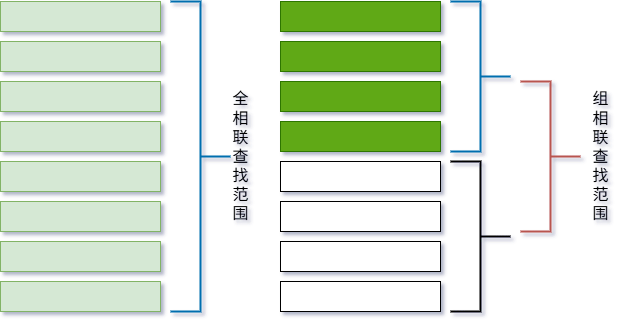

The diagram above was exported from draw.io. Its source (the exported page's mxGraphModel, read from the mxfile embedded in the PNG):
<mxGraphModel dx="1042" dy="626" grid="1" gridSize="10" guides="1" tooltips="1" connect="1" arrows="1" fold="1" page="1" pageScale="1" pageWidth="827" pageHeight="1169" math="0" shadow="1">
  <root>
    <mxCell id="0" />
    <mxCell id="1" parent="0" />
    <mxCell id="hCGsh3y34SQMAFstXHBm-17" value="" style="strokeWidth=2;html=1;shape=mxgraph.flowchart.annotation_2;align=left;labelPosition=right;pointerEvents=1;rotation=-180;fillColor=#1ba1e2;fontColor=#ffffff;strokeColor=#006EAF;" parent="1" vertex="1">
      <mxGeometry x="274" y="170" width="60" height="310" as="geometry" />
    </mxCell>
    <mxCell id="hCGsh3y34SQMAFstXHBm-18" value="" style="strokeWidth=2;html=1;shape=mxgraph.flowchart.annotation_2;align=left;labelPosition=right;pointerEvents=1;rotation=-180;fillColor=#1ba1e2;fontColor=#ffffff;strokeColor=#006EAF;" parent="1" vertex="1">
      <mxGeometry x="554" y="170" width="60" height="150" as="geometry" />
    </mxCell>
    <mxCell id="hCGsh3y34SQMAFstXHBm-19" value="" style="strokeWidth=2;html=1;shape=mxgraph.flowchart.annotation_2;align=left;labelPosition=right;pointerEvents=1;rotation=-180;" parent="1" vertex="1">
      <mxGeometry x="554" y="330" width="60" height="150" as="geometry" />
    </mxCell>
    <mxCell id="hCGsh3y34SQMAFstXHBm-20" value="&lt;font style=&quot;font-size: 16px;&quot;&gt;全&lt;/font&gt;&lt;div&gt;&lt;font style=&quot;font-size: 16px;&quot;&gt;相&lt;/font&gt;&lt;/div&gt;&lt;div&gt;&lt;font style=&quot;font-size: 16px;&quot;&gt;联&lt;/font&gt;&lt;div&gt;&lt;font style=&quot;font-size: 16px;&quot;&gt;查&lt;/font&gt;&lt;/div&gt;&lt;div&gt;&lt;font style=&quot;font-size: 16px;&quot;&gt;找&lt;/font&gt;&lt;/div&gt;&lt;div&gt;&lt;font style=&quot;font-size: 16px;&quot;&gt;范&lt;/font&gt;&lt;/div&gt;&lt;div&gt;&lt;font style=&quot;font-size: 16px;&quot;&gt;围&lt;/font&gt;&lt;/div&gt;&lt;/div&gt;" style="text;html=1;align=center;verticalAlign=middle;resizable=0;points=[];autosize=1;strokeColor=none;fillColor=none;" parent="1" vertex="1">
      <mxGeometry x="324" y="250" width="40" height="150" as="geometry" />
    </mxCell>
    <mxCell id="hCGsh3y34SQMAFstXHBm-21" value="&lt;span style=&quot;background-color: transparent; color: light-dark(rgb(0, 0, 0), rgb(255, 255, 255)); font-size: 16px;&quot;&gt;组&lt;/span&gt;&lt;div&gt;&lt;span style=&quot;background-color: transparent; color: light-dark(rgb(0, 0, 0), rgb(255, 255, 255)); font-size: 16px;&quot;&gt;相&lt;/span&gt;&lt;/div&gt;&lt;div&gt;&lt;span style=&quot;background-color: transparent; color: light-dark(rgb(0, 0, 0), rgb(255, 255, 255)); font-size: 16px;&quot;&gt;联&lt;/span&gt;&lt;/div&gt;&lt;div&gt;&lt;span style=&quot;background-color: transparent; color: light-dark(rgb(0, 0, 0), rgb(255, 255, 255)); font-size: 16px;&quot;&gt;查&lt;/span&gt;&lt;div&gt;&lt;div&gt;&lt;font style=&quot;font-size: 16px;&quot;&gt;找&lt;/font&gt;&lt;/div&gt;&lt;div&gt;&lt;font style=&quot;font-size: 16px;&quot;&gt;范&lt;/font&gt;&lt;/div&gt;&lt;div&gt;&lt;font style=&quot;font-size: 16px;&quot;&gt;围&lt;/font&gt;&lt;/div&gt;&lt;/div&gt;&lt;/div&gt;" style="text;html=1;align=center;verticalAlign=middle;resizable=0;points=[];autosize=1;strokeColor=none;fillColor=none;" parent="1" vertex="1">
      <mxGeometry x="684" y="250" width="40" height="150" as="geometry" />
    </mxCell>
    <mxCell id="hCGsh3y34SQMAFstXHBm-23" value="" style="group" parent="1" vertex="1" connectable="0">
      <mxGeometry x="104" y="170" width="160" height="310" as="geometry" />
    </mxCell>
    <mxCell id="hCGsh3y34SQMAFstXHBm-1" value="" style="rounded=0;whiteSpace=wrap;html=1;fillColor=#d5e8d4;strokeColor=#82b366;" parent="hCGsh3y34SQMAFstXHBm-23" vertex="1">
      <mxGeometry width="160" height="30" as="geometry" />
    </mxCell>
    <mxCell id="hCGsh3y34SQMAFstXHBm-2" value="" style="rounded=0;whiteSpace=wrap;html=1;fillColor=#d5e8d4;strokeColor=#82b366;" parent="hCGsh3y34SQMAFstXHBm-23" vertex="1">
      <mxGeometry y="40" width="160" height="30" as="geometry" />
    </mxCell>
    <mxCell id="hCGsh3y34SQMAFstXHBm-3" value="" style="rounded=0;whiteSpace=wrap;html=1;fillColor=#d5e8d4;strokeColor=#82b366;" parent="hCGsh3y34SQMAFstXHBm-23" vertex="1">
      <mxGeometry y="80" width="160" height="30" as="geometry" />
    </mxCell>
    <mxCell id="hCGsh3y34SQMAFstXHBm-4" value="" style="rounded=0;whiteSpace=wrap;html=1;fillColor=#d5e8d4;strokeColor=#82b366;" parent="hCGsh3y34SQMAFstXHBm-23" vertex="1">
      <mxGeometry y="120" width="160" height="30" as="geometry" />
    </mxCell>
    <mxCell id="hCGsh3y34SQMAFstXHBm-5" value="" style="rounded=0;whiteSpace=wrap;html=1;fillColor=#d5e8d4;strokeColor=#82b366;" parent="hCGsh3y34SQMAFstXHBm-23" vertex="1">
      <mxGeometry y="160" width="160" height="30" as="geometry" />
    </mxCell>
    <mxCell id="hCGsh3y34SQMAFstXHBm-6" value="" style="rounded=0;whiteSpace=wrap;html=1;fillColor=#d5e8d4;strokeColor=#82b366;" parent="hCGsh3y34SQMAFstXHBm-23" vertex="1">
      <mxGeometry y="200" width="160" height="30" as="geometry" />
    </mxCell>
    <mxCell id="hCGsh3y34SQMAFstXHBm-7" value="" style="rounded=0;whiteSpace=wrap;html=1;fillColor=#d5e8d4;strokeColor=#82b366;" parent="hCGsh3y34SQMAFstXHBm-23" vertex="1">
      <mxGeometry y="240" width="160" height="30" as="geometry" />
    </mxCell>
    <mxCell id="hCGsh3y34SQMAFstXHBm-8" value="" style="rounded=0;whiteSpace=wrap;html=1;fillColor=#d5e8d4;strokeColor=#82b366;" parent="hCGsh3y34SQMAFstXHBm-23" vertex="1">
      <mxGeometry y="280" width="160" height="30" as="geometry" />
    </mxCell>
    <mxCell id="hCGsh3y34SQMAFstXHBm-24" value="" style="group" parent="1" vertex="1" connectable="0">
      <mxGeometry x="384" y="170" width="160" height="150" as="geometry" />
    </mxCell>
    <mxCell id="hCGsh3y34SQMAFstXHBm-9" value="" style="rounded=0;whiteSpace=wrap;html=1;fillColor=#60a917;fontColor=#ffffff;strokeColor=#2D7600;" parent="hCGsh3y34SQMAFstXHBm-24" vertex="1">
      <mxGeometry width="160" height="30" as="geometry" />
    </mxCell>
    <mxCell id="hCGsh3y34SQMAFstXHBm-10" value="" style="rounded=0;whiteSpace=wrap;html=1;fillColor=#60a917;fontColor=#ffffff;strokeColor=#2D7600;" parent="hCGsh3y34SQMAFstXHBm-24" vertex="1">
      <mxGeometry y="40" width="160" height="30" as="geometry" />
    </mxCell>
    <mxCell id="hCGsh3y34SQMAFstXHBm-11" value="" style="rounded=0;whiteSpace=wrap;html=1;fillColor=#60a917;fontColor=#ffffff;strokeColor=#2D7600;" parent="hCGsh3y34SQMAFstXHBm-24" vertex="1">
      <mxGeometry y="80" width="160" height="30" as="geometry" />
    </mxCell>
    <mxCell id="hCGsh3y34SQMAFstXHBm-12" value="" style="rounded=0;whiteSpace=wrap;html=1;fillColor=#60a917;fontColor=#ffffff;strokeColor=#2D7600;" parent="hCGsh3y34SQMAFstXHBm-24" vertex="1">
      <mxGeometry y="120" width="160" height="30" as="geometry" />
    </mxCell>
    <mxCell id="hCGsh3y34SQMAFstXHBm-25" value="" style="group" parent="1" vertex="1" connectable="0">
      <mxGeometry x="384" y="330" width="160" height="150" as="geometry" />
    </mxCell>
    <mxCell id="hCGsh3y34SQMAFstXHBm-13" value="" style="rounded=0;whiteSpace=wrap;html=1;" parent="hCGsh3y34SQMAFstXHBm-25" vertex="1">
      <mxGeometry width="160" height="30" as="geometry" />
    </mxCell>
    <mxCell id="hCGsh3y34SQMAFstXHBm-14" value="" style="rounded=0;whiteSpace=wrap;html=1;" parent="hCGsh3y34SQMAFstXHBm-25" vertex="1">
      <mxGeometry y="40" width="160" height="30" as="geometry" />
    </mxCell>
    <mxCell id="hCGsh3y34SQMAFstXHBm-15" value="" style="rounded=0;whiteSpace=wrap;html=1;" parent="hCGsh3y34SQMAFstXHBm-25" vertex="1">
      <mxGeometry y="80" width="160" height="30" as="geometry" />
    </mxCell>
    <mxCell id="hCGsh3y34SQMAFstXHBm-16" value="" style="rounded=0;whiteSpace=wrap;html=1;" parent="hCGsh3y34SQMAFstXHBm-25" vertex="1">
      <mxGeometry y="120" width="160" height="30" as="geometry" />
    </mxCell>
    <mxCell id="1tilv_UZlxp6BUiLYEJV-1" value="" style="strokeWidth=2;html=1;shape=mxgraph.flowchart.annotation_2;align=left;labelPosition=right;pointerEvents=1;rotation=-180;fillColor=#f8cecc;strokeColor=#b85450;" vertex="1" parent="1">
      <mxGeometry x="624" y="250" width="60" height="150" as="geometry" />
    </mxCell>
  </root>
</mxGraphModel>